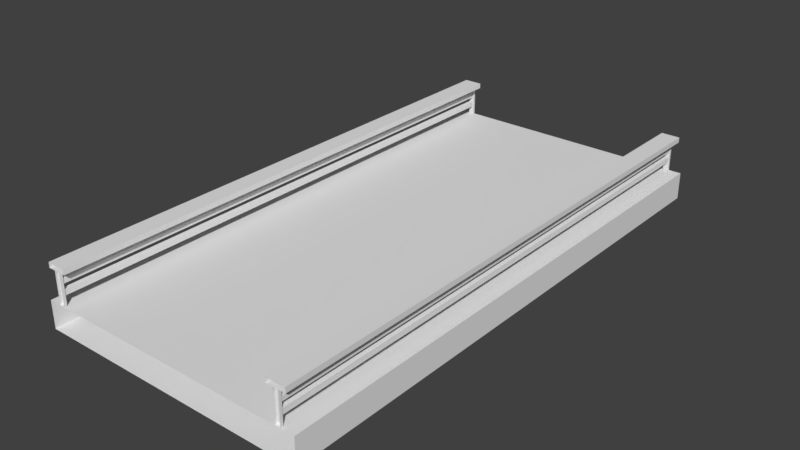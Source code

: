 # Source: low_poly_forward_flipped_half.blend  (saved by Blender 2.79.0; exported with 4.5.12 LTS)
import bpy
from mathutils import Matrix  # noqa: F401  (used for matrix-valued properties, if any)

bpy.ops.wm.read_factory_settings(use_empty=True)
scene = bpy.context.scene
scene.name = 'Scene'

# ---- collections
col_collection_1 = bpy.data.collections.new('Collection 1'); scene.collection.children.link(col_collection_1)

# ---- materials (node trees are filled in below, after node groups)
mat_material = bpy.data.materials.new('Material')
mat_material.alpha_threshold = 0.0
mat_material.use_transparent_shadow = False
mat_material.roughness = 0.5
mat_material.specular_intensity = 0.0
mat_material.line_color = (0.0, 0.0, 0.0, 1.0)

# ---- material node trees

# ---- world
world_world = bpy.data.worlds.new('World'); scene.world = world_world
world_world.color = (0.05088, 0.05088, 0.05088)
world_world.use_sun_shadow = False
world_world.sun_shadow_jitter_overblur = 0.0
world_world.cycles.sampling_method = 'MANUAL'

# ---- meshes
me_cube_021 = bpy.data.meshes.new('Cube.021')
me_cube_021.from_pydata([(-0.1, -0.05, -0.6303), (-0.1, -0.05, 0.6303), (0.1, -0.05, -0.6303), (0.1, -0.05, 0.6303), (-0.1, 0.05, -0.6303), (-0.1, 0.05, 0.6303), (0.1, 0.05, -0.6303), (0.1, 0.05, 0.6303)], [], [(6, 2, 3, 7), (2, 0, 1, 3), (0, 4, 5, 1), (5, 4, 6, 7), (4, 0, 2, 6), (7, 3, 1, 5)])
me_cube_021.materials.append(mat_material)
me_cube_021.use_remesh_preserve_volume = False
me_cube_021.use_remesh_preserve_attributes = False
me_cube_021.use_mirror_vertex_groups = False
me_cube_021.update()
me_cube_020 = bpy.data.meshes.new('Cube.020')
me_cube_020.from_pydata([(0.1, -0.05, -0.6303), (0.1, -0.05, 0.6303), (-0.1, -0.05, -0.6303), (-0.1, -0.05, 0.6303), (0.1, 0.05, -0.6303), (0.1, 0.05, 0.6303), (-0.1, 0.05, -0.6303), (-0.1, 0.05, 0.6303)], [], [(6, 7, 3, 2), (2, 3, 1, 0), (0, 1, 5, 4), (5, 7, 6, 4), (7, 5, 1, 3), (4, 6, 2, 0)])
me_cube_020.materials.append(mat_material)
me_cube_020.use_remesh_preserve_volume = False
me_cube_020.use_remesh_preserve_attributes = False
me_cube_020.use_mirror_vertex_groups = False
me_cube_020.update()
me_cube_019 = bpy.data.meshes.new('Cube.019')
me_cube_019.from_pydata([(-0.1, 0.05, 0.6303), (-0.1, 0.05, -0.6303), (0.1, 0.05, 0.6303), (0.1, 0.05, -0.6303), (0.1, -0.05, -0.6303), (-0.1, -0.05, 0.6303), (-0.1, -0.05, -0.6303), (0.1, -0.05, 0.6303)], [], [(3, 2, 0, 1), (4, 7, 2, 3), (1, 0, 5, 6), (6, 4, 3, 1), (7, 5, 0, 2)])
me_cube_019.materials.append(mat_material)
me_cube_019.use_remesh_preserve_volume = False
me_cube_019.use_remesh_preserve_attributes = False
me_cube_019.use_mirror_vertex_groups = False
me_cube_019.update()
me_cube_018 = bpy.data.meshes.new('Cube.018')
me_cube_018.from_pydata([(-0.07745, 9.948, 0.09489), (-0.07745, 9.948, -0.09489), (-0.07745, -9.948, 0.09489), (-0.07745, -9.948, -0.09489), (0.07745, 9.948, 0.09489), (0.07745, 9.948, -0.09489), (0.07745, -9.948, 0.09489), (0.07745, -9.948, -0.09489)], [], [(5, 1, 3, 7), (7, 6, 4, 5), (0, 4, 6, 2), (1, 0, 2, 3), (1, 5, 4, 0), (2, 6, 7, 3)])
me_cube_018.materials.append(mat_material)
me_cube_018.use_remesh_preserve_volume = False
me_cube_018.use_remesh_preserve_attributes = False
me_cube_018.use_mirror_vertex_groups = False
me_cube_018.update()
me_cube_017 = bpy.data.meshes.new('Cube.017')
me_cube_017.from_pydata([(-0.07745, 9.948, 0.08343), (-0.07745, 9.948, -0.08343), (-0.07745, -9.948, 0.08343), (-0.07745, -9.948, -0.08343), (0.07745, 9.948, 0.08343), (0.07745, 9.948, -0.08343), (0.07745, -9.948, 0.08343), (0.07745, -9.948, -0.08343)], [], [(5, 1, 3, 7), (7, 6, 4, 5), (0, 4, 6, 2), (1, 0, 2, 3), (2, 6, 7, 3), (1, 5, 4, 0)])
me_cube_017.materials.append(mat_material)
me_cube_017.use_remesh_preserve_volume = False
me_cube_017.use_remesh_preserve_attributes = False
me_cube_017.use_mirror_vertex_groups = False
me_cube_017.update()
me_cube_016 = bpy.data.meshes.new('Cube.016')
me_cube_016.from_pydata([(-0.3482, 10.0, 0.09489), (-0.3482, 10.0, -0.09489), (-0.3482, -10.0, 0.09489), (-0.3482, -10.0, -0.09489), (0.3482, 10.0, 0.09489), (0.3482, 10.0, -0.09489), (0.3482, -10.0, 0.09489), (0.3482, -10.0, -0.09489)], [], [(5, 1, 3, 7), (5, 4, 0, 1), (7, 6, 4, 5), (0, 4, 6, 2), (1, 0, 2, 3)])
me_cube_016.materials.append(mat_material)
me_cube_016.use_remesh_preserve_volume = False
me_cube_016.use_remesh_preserve_attributes = False
me_cube_016.use_mirror_vertex_groups = False
me_cube_016.update()
me_cube_015 = bpy.data.meshes.new('Cube.015')
me_cube_015.from_pydata([(0.3482, 10.0, 0.09489), (0.3482, 10.0, -0.09489), (0.3482, -10.0, 0.09489), (0.3482, -10.0, -0.09489), (-0.3482, 10.0, 0.09489), (-0.3482, 10.0, -0.09489), (-0.3482, -10.0, 0.09489), (-0.3482, -10.0, -0.09489)], [], [(5, 7, 3, 1), (5, 1, 0, 4), (7, 5, 4, 6), (0, 2, 6, 4), (1, 3, 2, 0)])
me_cube_015.materials.append(mat_material)
me_cube_015.use_remesh_preserve_volume = False
me_cube_015.use_remesh_preserve_attributes = False
me_cube_015.use_mirror_vertex_groups = False
me_cube_015.update()
me_cube_014 = bpy.data.meshes.new('Cube.014')
me_cube_014.from_pydata([(0.07745, 9.948, 0.08343), (0.07745, 9.948, -0.08343), (0.07745, -9.948, 0.08343), (0.07745, -9.948, -0.08343), (-0.07745, 9.948, 0.08343), (-0.07745, 9.948, -0.08343), (-0.07745, -9.948, 0.08343), (-0.07745, -9.948, -0.08343)], [], [(5, 7, 3, 1), (7, 5, 4, 6), (0, 2, 6, 4), (1, 3, 2, 0), (1, 0, 4, 5), (2, 3, 7, 6)])
me_cube_014.materials.append(mat_material)
me_cube_014.use_remesh_preserve_volume = False
me_cube_014.use_remesh_preserve_attributes = False
me_cube_014.use_mirror_vertex_groups = False
me_cube_014.update()
me_cube_013 = bpy.data.meshes.new('Cube.013')
me_cube_013.from_pydata([(0.07745, 9.948, 0.09489), (0.07745, 9.948, -0.09489), (0.07745, -9.948, 0.09489), (0.07745, -9.948, -0.09489), (-0.07745, 9.948, 0.09489), (-0.07745, 9.948, -0.09489), (-0.07745, -9.948, 0.09489), (-0.07745, -9.948, -0.09489)], [], [(5, 7, 3, 1), (7, 5, 4, 6), (0, 2, 6, 4), (1, 3, 2, 0), (2, 3, 7, 6), (1, 0, 4, 5)])
me_cube_013.materials.append(mat_material)
me_cube_013.use_remesh_preserve_volume = False
me_cube_013.use_remesh_preserve_attributes = False
me_cube_013.use_mirror_vertex_groups = False
me_cube_013.update()
me_cube_012 = bpy.data.meshes.new('Cube.012')
me_cube_012.from_pydata([(0.1, 0.05, 0.6303), (0.1, 0.05, -0.6303), (-0.1, 0.05, 0.6303), (-0.1, 0.05, -0.6303), (-0.1, -0.05, -0.6303), (0.1, -0.05, 0.6303), (0.1, -0.05, -0.6303), (-0.1, -0.05, 0.6303)], [], [(3, 1, 0, 2), (4, 3, 2, 7), (1, 6, 5, 0), (6, 1, 3, 4), (7, 2, 0, 5)])
me_cube_012.materials.append(mat_material)
me_cube_012.use_remesh_preserve_volume = False
me_cube_012.use_remesh_preserve_attributes = False
me_cube_012.use_mirror_vertex_groups = False
me_cube_012.update()
me_cube_003 = bpy.data.meshes.new('Cube.003')
me_cube_003.from_pydata([(5.0, 10.0, -0.5), (5.0, -10.0, -0.5), (5.0, 10.0, 0.5), (5.0, -10.0, 0.5), (-5.0, 10.0, -0.5), (-5.0, -10.0, -0.5), (-5.0, 10.0, 0.5), (-5.0, -10.0, 0.5)], [], [(0, 1, 3, 2), (6, 2, 3, 7), (4, 5, 1, 0), (4, 6, 7, 5), (6, 4, 0, 2)])
me_cube_003.materials.append(mat_material)
me_cube_003.use_remesh_preserve_volume = False
me_cube_003.use_remesh_preserve_attributes = False
me_cube_003.use_mirror_vertex_groups = False
me_cube_003.update()

# ---- objects
ob_cube_010 = bpy.data.objects.new('Cube.010', me_cube_021)
ob_cube_009 = bpy.data.objects.new('Cube.009', me_cube_020)
ob_cube_008 = bpy.data.objects.new('Cube.008', me_cube_019)
ob_cube_007 = bpy.data.objects.new('Cube.007', me_cube_018)
ob_cube_006 = bpy.data.objects.new('Cube.006', me_cube_017)
ob_cube_005 = bpy.data.objects.new('Cube.005', me_cube_016)
ob_cube_004 = bpy.data.objects.new('Cube.004', me_cube_015)
ob_cube_003 = bpy.data.objects.new('Cube.003', me_cube_014)
ob_cube_001 = bpy.data.objects.new('Cube.001', me_cube_013)
ob_cube_000 = bpy.data.objects.new('Cube.000', me_cube_012)
ob_cube_002 = bpy.data.objects.new('Cube.002', me_cube_003)

# ---- transforms, parenting, visibility, modifiers, constraints
ob_cube_010.location = (4.431, 9.95, 1.082)
ob_cube_010.scale = (1.0, 1.0, 0.9069)
ob_cube_010.lock_rotations_4d = False
ob_cube_010.empty_display_type = 'ARROWS'
ob_cube_010.lineart.crease_threshold = 0.0
ob_cube_009.location = (-4.431, 9.95, 1.082)
ob_cube_009.scale = (1.0, 1.0, 0.9069)
ob_cube_009.lock_rotations_4d = False
ob_cube_009.empty_display_type = 'ARROWS'
ob_cube_009.lineart.crease_threshold = 0.0
ob_cube_008.location = (-4.431, -9.95, 1.082)
ob_cube_008.scale = (1.0, 1.0, 0.9069)
ob_cube_008.lock_rotations_4d = False
ob_cube_008.empty_display_type = 'ARROWS'
ob_cube_008.lineart.crease_threshold = 0.0
ob_cube_007.location = (-4.436, 0.0, 0.94)
ob_cube_007.scale = (1.0, 0.993, 1.0)
ob_cube_007.lock_rotations_4d = False
ob_cube_007.empty_display_type = 'ARROWS'
ob_cube_007.lineart.crease_threshold = 0.0
ob_cube_006.location = (-4.436, 0.0, 1.322)
ob_cube_006.scale = (1.0, 0.993, 1.0)
ob_cube_006.lock_rotations_4d = False
ob_cube_006.empty_display_type = 'ARROWS'
ob_cube_006.lineart.crease_threshold = 0.0
ob_cube_005.location = (-4.436, 0.0, 1.757)
ob_cube_005.lock_rotations_4d = False
ob_cube_005.empty_display_type = 'ARROWS'
ob_cube_005.lineart.crease_threshold = 0.0
ob_cube_004.location = (4.436, 0.0, 1.757)
ob_cube_004.lock_rotations_4d = False
ob_cube_004.empty_display_type = 'ARROWS'
ob_cube_004.lineart.crease_threshold = 0.0
ob_cube_003.location = (4.436, 0.0, 1.322)
ob_cube_003.scale = (1.0, 0.993, 1.0)
ob_cube_003.lock_rotations_4d = False
ob_cube_003.empty_display_type = 'ARROWS'
ob_cube_003.lineart.crease_threshold = 0.0
ob_cube_001.location = (4.436, 0.0, 0.94)
ob_cube_001.scale = (1.0, 0.993, 1.0)
ob_cube_001.lock_rotations_4d = False
ob_cube_001.empty_display_type = 'ARROWS'
ob_cube_001.lineart.crease_threshold = 0.0
ob_cube_000.location = (4.431, -9.95, 1.082)
ob_cube_000.scale = (1.0, 1.0, 0.9069)
ob_cube_000.lock_rotations_4d = False
ob_cube_000.empty_display_type = 'ARROWS'
ob_cube_000.lineart.crease_threshold = 0.0
ob_cube_002.location = (0.0, 0.0, 0.0)
ob_cube_002.lock_rotations_4d = False
ob_cube_002.empty_display_type = 'ARROWS'
ob_cube_002.lineart.crease_threshold = 0.0

# ---- collection membership
col_collection_1.objects.link(ob_cube_010)
col_collection_1.objects.link(ob_cube_009)
col_collection_1.objects.link(ob_cube_008)
col_collection_1.objects.link(ob_cube_007)
col_collection_1.objects.link(ob_cube_006)
col_collection_1.objects.link(ob_cube_005)
col_collection_1.objects.link(ob_cube_004)
col_collection_1.objects.link(ob_cube_003)
col_collection_1.objects.link(ob_cube_001)
col_collection_1.objects.link(ob_cube_000)
col_collection_1.objects.link(ob_cube_002)

# ---- scene / render settings (as saved in the file)
scene.frame_start = 1; scene.frame_end = 250; scene.frame_set(1)
scene.render.engine = 'BLENDER_EEVEE_NEXT'
scene.render.resolution_percentage = 50
scene.render.dither_intensity = 0.0
scene.cycles.use_denoising = False
scene.cycles.samples = 128
scene.cycles.sampling_pattern = 'TABULATED_SOBOL'
scene.cycles.use_adaptive_sampling = False
scene.cycles.use_light_tree = False
scene.cycles.blur_glossy = 0.0
scene.cycles.sample_clamp_indirect = 0.0
scene.view_settings.view_transform = 'Standard'
bpy.context.view_layer.update()

# ---- added for rendering (the .blend has no active camera and no usable light): camera, sun
cam_auto = bpy.data.cameras.new('AutoCamera')
cam_auto.lens = 50.0
cam_auto.sensor_width = 36.0
cam_auto.clip_end = 1000.0
ob_auto_camera = bpy.data.objects.new('AutoCamera', cam_auto)
scene.collection.objects.link(ob_auto_camera)
ob_auto_camera.location = (20.8028, -24.9633, 17.3181)
ob_auto_camera.rotation_euler = (1.09748, -7.21219e-08, 0.694738)
scene.camera = ob_auto_camera
light_auto_sun = bpy.data.lights.new('AutoSun', 'SUN')
light_auto_sun.energy = 3.0
light_auto_sun.angle = 0.0523599
ob_auto_sun = bpy.data.objects.new('AutoSun', light_auto_sun)
scene.collection.objects.link(ob_auto_sun)
ob_auto_sun.rotation_euler = (0.872665, 0.174533, 0.523599)
bpy.context.view_layer.update()
